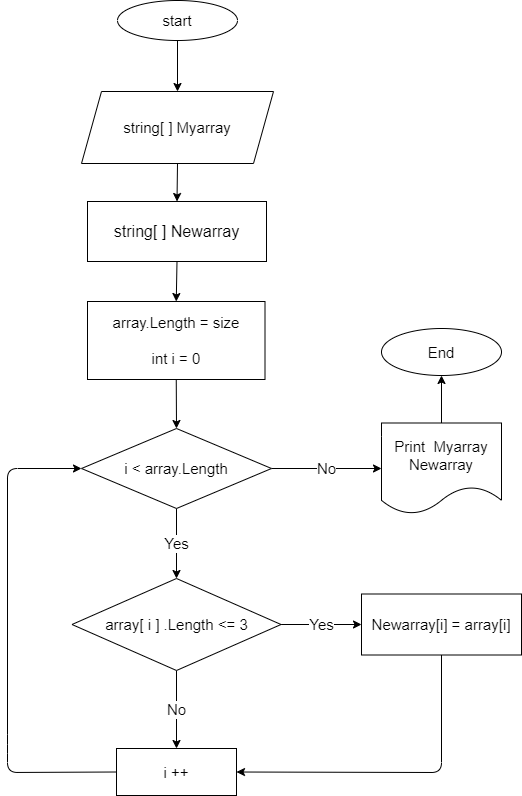

The diagram above was exported from draw.io. Its source (the exported page's mxGraphModel, read from the mxfile embedded in the PNG):
<mxGraphModel dx="1552" dy="741" grid="0" gridSize="13" guides="1" tooltips="1" connect="1" arrows="1" fold="1" page="1" pageScale="1" pageWidth="827" pageHeight="1169" math="0" shadow="0">
  <root>
    <mxCell id="0" />
    <mxCell id="1" parent="0" />
    <mxCell id="5" style="edgeStyle=none;html=1;exitX=0.5;exitY=1;exitDx=0;exitDy=0;entryX=0.5;entryY=0;entryDx=0;entryDy=0;fontSize=15;" parent="1" source="2" target="3" edge="1">
      <mxGeometry relative="1" as="geometry" />
    </mxCell>
    <mxCell id="2" value="start" style="ellipse;whiteSpace=wrap;html=1;fontSize=15;" parent="1" vertex="1">
      <mxGeometry x="354" y="70" width="120" height="40" as="geometry" />
    </mxCell>
    <mxCell id="30" style="edgeStyle=none;html=1;exitX=0.5;exitY=1;exitDx=0;exitDy=0;entryX=0.5;entryY=0;entryDx=0;entryDy=0;fontSize=14;" parent="1" source="3" target="27" edge="1">
      <mxGeometry relative="1" as="geometry" />
    </mxCell>
    <mxCell id="3" value="string[ ] Myarray" style="shape=parallelogram;perimeter=parallelogramPerimeter;whiteSpace=wrap;html=1;fixedSize=1;fontSize=15;" parent="1" vertex="1">
      <mxGeometry x="318" y="161" width="192" height="72" as="geometry" />
    </mxCell>
    <mxCell id="11" value="Yes" style="edgeStyle=none;html=1;exitX=0.5;exitY=1;exitDx=0;exitDy=0;entryX=0.5;entryY=0;entryDx=0;entryDy=0;fontSize=15;" parent="1" source="6" target="7" edge="1">
      <mxGeometry relative="1" as="geometry" />
    </mxCell>
    <mxCell id="25" value="No" style="edgeStyle=none;html=1;exitX=1;exitY=0.5;exitDx=0;exitDy=0;entryX=0;entryY=0.5;entryDx=0;entryDy=0;fontSize=15;strokeWidth=1;" parent="1" source="6" target="12" edge="1">
      <mxGeometry relative="1" as="geometry" />
    </mxCell>
    <mxCell id="6" value="i &amp;lt; array.Length" style="rhombus;whiteSpace=wrap;html=1;fontSize=15;" parent="1" vertex="1">
      <mxGeometry x="318" y="498" width="190" height="80" as="geometry" />
    </mxCell>
    <mxCell id="14" value="Yes" style="edgeStyle=none;html=1;fontSize=15;entryX=0;entryY=0.5;entryDx=0;entryDy=0;" parent="1" source="7" target="19" edge="1">
      <mxGeometry relative="1" as="geometry">
        <mxPoint x="610.4125213623047" y="694" as="targetPoint" />
      </mxGeometry>
    </mxCell>
    <mxCell id="16" value="No" style="edgeStyle=none;html=1;exitX=0.5;exitY=1;exitDx=0;exitDy=0;entryX=0.5;entryY=0;entryDx=0;entryDy=0;fontSize=15;" parent="1" source="7" target="15" edge="1">
      <mxGeometry relative="1" as="geometry" />
    </mxCell>
    <mxCell id="7" value="array[ i ] .Length &amp;lt;= 3" style="rhombus;whiteSpace=wrap;html=1;fontSize=15;" parent="1" vertex="1">
      <mxGeometry x="308.5" y="648" width="209" height="92" as="geometry" />
    </mxCell>
    <mxCell id="32" style="edgeStyle=none;html=1;exitX=0.5;exitY=1;exitDx=0;exitDy=0;entryX=0.5;entryY=0;entryDx=0;entryDy=0;fontSize=14;" parent="1" source="8" target="6" edge="1">
      <mxGeometry relative="1" as="geometry" />
    </mxCell>
    <mxCell id="8" value="array.Length = size&lt;br&gt;&lt;br&gt;int i = 0" style="rounded=0;whiteSpace=wrap;html=1;fontSize=15;" parent="1" vertex="1">
      <mxGeometry x="324" y="371" width="177.5" height="78" as="geometry" />
    </mxCell>
    <mxCell id="24" value="" style="edgeStyle=none;html=1;fontSize=15;strokeWidth=1;" parent="1" source="12" target="23" edge="1">
      <mxGeometry relative="1" as="geometry" />
    </mxCell>
    <mxCell id="12" value="Print&amp;nbsp; Myarray Newarray" style="shape=document;whiteSpace=wrap;html=1;boundedLbl=1;fontSize=15;" parent="1" vertex="1">
      <mxGeometry x="618" y="492.5" width="120" height="91" as="geometry" />
    </mxCell>
    <mxCell id="17" style="edgeStyle=none;html=1;fontSize=15;" parent="1" edge="1">
      <mxGeometry relative="1" as="geometry">
        <mxPoint x="336.81248474121094" y="813.5" as="targetPoint" />
        <mxPoint x="337" y="814" as="sourcePoint" />
      </mxGeometry>
    </mxCell>
    <mxCell id="18" style="edgeStyle=none;html=1;entryX=0;entryY=0.5;entryDx=0;entryDy=0;fontSize=15;exitX=0;exitY=0.5;exitDx=0;exitDy=0;" parent="1" source="15" target="6" edge="1">
      <mxGeometry relative="1" as="geometry">
        <Array as="points">
          <mxPoint x="244" y="842" />
          <mxPoint x="244" y="814" />
          <mxPoint x="244" y="538" />
        </Array>
      </mxGeometry>
    </mxCell>
    <mxCell id="15" value="i ++" style="rounded=0;whiteSpace=wrap;html=1;fontSize=15;" parent="1" vertex="1">
      <mxGeometry x="353" y="818" width="120" height="47" as="geometry" />
    </mxCell>
    <mxCell id="26" style="edgeStyle=none;html=1;exitX=0.5;exitY=1;exitDx=0;exitDy=0;entryX=1;entryY=0.5;entryDx=0;entryDy=0;fontSize=15;strokeWidth=1;" parent="1" source="19" target="15" edge="1">
      <mxGeometry relative="1" as="geometry">
        <Array as="points">
          <mxPoint x="678" y="842" />
        </Array>
      </mxGeometry>
    </mxCell>
    <mxCell id="19" value="Newarray[i] = array[i]" style="rounded=0;whiteSpace=wrap;html=1;fontSize=15;" parent="1" vertex="1">
      <mxGeometry x="598" y="663.5" width="160" height="61" as="geometry" />
    </mxCell>
    <mxCell id="23" value="End" style="ellipse;whiteSpace=wrap;html=1;fontSize=15;" parent="1" vertex="1">
      <mxGeometry x="618" y="398" width="120" height="47" as="geometry" />
    </mxCell>
    <mxCell id="31" style="edgeStyle=none;html=1;exitX=0.5;exitY=1;exitDx=0;exitDy=0;entryX=0.5;entryY=0;entryDx=0;entryDy=0;fontSize=14;" parent="1" source="27" target="8" edge="1">
      <mxGeometry relative="1" as="geometry" />
    </mxCell>
    <mxCell id="27" value="string[ ] Newarray" style="rounded=0;whiteSpace=wrap;html=1;fontSize=16;" parent="1" vertex="1">
      <mxGeometry x="324" y="271" width="179" height="60" as="geometry" />
    </mxCell>
  </root>
</mxGraphModel>